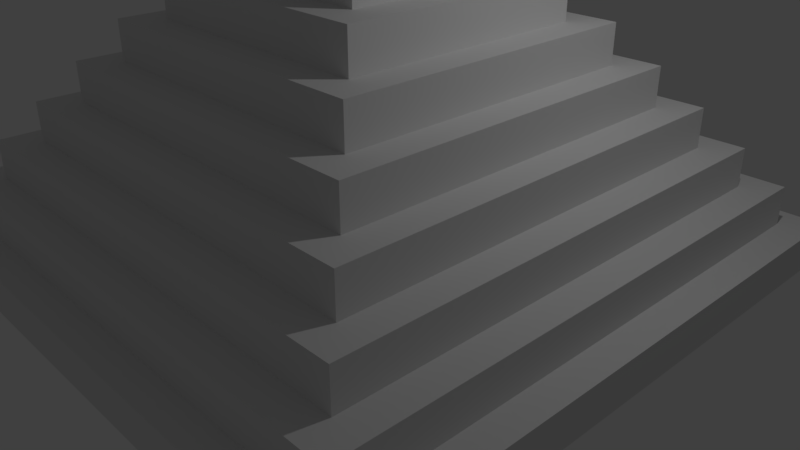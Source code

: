 # Source: MayanPyramid_minimal.blend  (saved by Blender 2.78.0; exported with 4.5.12 LTS)
import bpy
from mathutils import Matrix  # noqa: F401  (used for matrix-valued properties, if any)

bpy.ops.wm.read_factory_settings(use_empty=True)
scene = bpy.context.scene
scene.name = 'Scene'

# ---- collections
col_collection_1 = bpy.data.collections.new('Collection 1'); scene.collection.children.link(col_collection_1)

# ---- materials (node trees are filled in below, after node groups)
mat_material = bpy.data.materials.new('Material')
mat_material.alpha_threshold = 0.0
mat_material.use_transparent_shadow = False
mat_material.roughness = 0.5
mat_material.line_color = (0.0, 0.0, 0.0, 1.0)

# ---- material node trees

# ---- world
world_world = bpy.data.worlds.new('World'); scene.world = world_world
world_world.color = (0.05088, 0.05088, 0.05088)
world_world.use_sun_shadow = False
world_world.sun_shadow_jitter_overblur = 0.0
world_world.cycles.sampling_method = 'MANUAL'

# ---- cameras
cam_camera = bpy.data.cameras.new('Camera')
cam_camera.clip_end = 100.0
cam_camera.lens = 35.0
cam_camera.sensor_width = 32.0
cam_camera.sensor_height = 18.0
cam_camera.ortho_scale = 7.314
cam_camera.dof.focus_distance = 0.0
cam_camera.dof.aperture_fstop = 128.0

# ---- lights
light_lamp = bpy.data.lights.new('Lamp', 'POINT')
light_lamp.transmission_factor = 0.0
light_lamp.cutoff_distance = 30.0
light_lamp.energy = 100.0
light_lamp.shadow_buffer_clip_start = 1.001
light_lamp.shadow_soft_size = 0.1
light_lamp.shadow_maximum_resolution = 0.006
light_lamp.use_absolute_resolution = True

# ---- meshes
me_cube = bpy.data.meshes.new('Cube')
me_cube.from_pydata([(0.9, 0.9, -0.02276), (1.0, 1.0, -1.023), (0.9, -0.9, -0.02276), (1.0, -1.0, -1.023), (-0.9, 0.9, -0.02276), (-1.0, 1.0, -1.023), (-0.9, -0.9, -0.02276), (-1.0, -1.0, -1.023), (1.0, -1.0, -0.02276), (-1.0, -1.0, -0.02276), (1.0, 1.0, -0.02276), (-1.0, 1.0, -0.02276), (0.8, -0.8, 0.9772), (-0.8, -0.8, 0.9772), (0.8, 0.8, 0.9772), (-0.8, 0.8, 0.9772), (0.9, -0.9, 0.9772), (-0.9, -0.9, 0.9772), (0.9, 0.9, 0.9772), (-0.9, 0.9, 0.9772), (0.7, -0.7, 1.977), (-0.7, -0.7, 1.977), (0.7, 0.7, 1.977), (-0.7, 0.7, 1.977), (0.8, -0.8, 1.977), (-0.8, -0.8, 1.977), (0.8, 0.8, 1.977), (-0.8, 0.8, 1.977), (0.6, -0.6, 2.977), (-0.6, -0.6, 2.977), (0.6, 0.6, 2.977), (-0.6, 0.6, 2.977), (0.7, -0.7, 2.977), (-0.7, -0.7, 2.977), (0.7, 0.7, 2.977), (-0.7, 0.7, 2.977), (0.5, -0.5, 3.977), (-0.5, -0.5, 3.977), (0.5, 0.5, 3.977), (-0.5, 0.5, 3.977), (0.6, -0.6, 3.977), (-0.6, -0.6, 3.977), (0.6, 0.6, 3.977), (-0.6, 0.6, 3.977), (0.4, -0.4, 4.977), (-0.4, -0.4, 4.977), (0.4, 0.4, 4.977), (-0.4, 0.4, 4.977), (0.5, -0.5, 4.977), (-0.5, -0.5, 4.977), (0.5, 0.5, 4.977), (-0.5, 0.5, 4.977), (0.4, -0.4, 4.977), (-0.4, -0.4, 4.977), (0.4, 0.4, 4.977), (-0.4, 0.4, 4.977), (0.3, -0.3, 5.977), (-0.3, -0.3, 5.977), (0.3, 0.3, 5.977), (-0.3, 0.3, 5.977), (0.4, -0.4, 5.977), (-0.4, -0.4, 5.977), (0.4, 0.4, 5.977), (-0.4, 0.4, 5.977), (0.3, -0.3, 5.977), (-0.3, -0.3, 5.977), (0.3, 0.3, 5.977), (-0.3, 0.3, 5.977), (0.2, -0.2, 6.977), (-0.2, -0.2, 6.977), (0.2, 0.2, 6.977), (-0.2, 0.2, 6.977), (0.3, -0.3, 6.977), (-0.3, -0.3, 6.977), (0.3, 0.3, 6.977), (-0.3, 0.3, 6.977), (0.2, -0.2, 8.477), (-0.2, -0.2, 8.477), (0.2, 0.2, 8.477), (-0.2, 0.2, 8.477)], [], [(3, 8, 9, 7), (4, 6, 17, 19), (1, 10, 8, 3), (5, 11, 10, 1), (7, 9, 11, 5), (5, 1, 3, 7), (2, 6, 9, 8), (0, 2, 8, 10), (6, 4, 11, 9), (4, 0, 10, 11), (12, 14, 26, 24), (6, 2, 16, 17), (0, 4, 19, 18), (2, 0, 18, 16), (12, 13, 17, 16), (14, 12, 16, 18), (13, 15, 19, 17), (15, 14, 18, 19), (22, 23, 35, 34), (15, 13, 25, 27), (13, 12, 24, 25), (14, 15, 27, 26), (20, 21, 25, 24), (22, 20, 24, 26), (21, 23, 27, 25), (23, 22, 26, 27), (31, 29, 41, 43), (20, 22, 34, 32), (23, 21, 33, 35), (21, 20, 32, 33), (28, 29, 33, 32), (30, 28, 32, 34), (29, 31, 35, 33), (31, 30, 34, 35), (39, 37, 49, 51), (29, 28, 40, 41), (30, 31, 43, 42), (28, 30, 42, 40), (36, 37, 41, 40), (38, 36, 40, 42), (37, 39, 43, 41), (39, 38, 42, 43), (46, 47, 55, 54), (37, 36, 48, 49), (38, 39, 51, 50), (36, 38, 50, 48), (44, 45, 49, 48), (46, 44, 48, 50), (45, 47, 51, 49), (47, 46, 50, 51), (55, 53, 61, 63), (44, 46, 54, 52), (47, 45, 53, 55), (45, 44, 52, 53), (56, 58, 66, 64), (53, 52, 60, 61), (54, 55, 63, 62), (52, 54, 62, 60), (56, 57, 61, 60), (58, 56, 60, 62), (57, 59, 63, 61), (59, 58, 62, 63), (67, 65, 73, 75), (59, 57, 65, 67), (57, 56, 64, 65), (58, 59, 67, 66), (71, 69, 77, 79), (65, 64, 72, 73), (66, 67, 75, 74), (64, 66, 74, 72), (68, 69, 73, 72), (70, 68, 72, 74), (69, 71, 75, 73), (71, 70, 74, 75), (78, 79, 77, 76), (69, 68, 76, 77), (70, 71, 79, 78), (68, 70, 78, 76)])
me_cube.materials.append(mat_material)
me_cube.use_remesh_preserve_volume = False
me_cube.use_remesh_preserve_attributes = False
me_cube.use_mirror_vertex_groups = False
me_cube.update()

# ---- objects
ob_cube = bpy.data.objects.new('Cube', me_cube)
ob_lamp = bpy.data.objects.new('Lamp', light_lamp)
ob_camera = bpy.data.objects.new('Camera', cam_camera)

# ---- transforms, parenting, visibility, modifiers, constraints
ob_cube.location = (0.0, 0.0, 0.5157)
ob_cube.scale = (4.0, 4.0, 0.5)
ob_cube.lock_rotations_4d = False
ob_cube.empty_display_type = 'ARROWS'
ob_cube.lineart.crease_threshold = 0.0
ob_lamp.location = (4.076, 1.005, 5.904)
ob_lamp.rotation_euler = (0.6503, 0.05522, 1.866)
ob_lamp.lock_rotations_4d = False
ob_lamp.empty_display_type = 'ARROWS'
ob_lamp.color = (0.0, 0.0, 0.0, 0.0)
ob_lamp.lineart.crease_threshold = 0.0
ob_camera.location = (7.481, -6.508, 5.344)
ob_camera.rotation_euler = (1.109, 0.0, 0.8149)
ob_camera.lock_rotations_4d = False
ob_camera.empty_display_type = 'ARROWS'
ob_camera.color = (0.0, 0.0, 0.0, 0.0)
ob_camera.display_type = 'WIRE'
ob_camera.lineart.crease_threshold = 0.0

# ---- collection membership
col_collection_1.objects.link(ob_cube)
col_collection_1.objects.link(ob_lamp)
col_collection_1.objects.link(ob_camera)

# ---- scene / render settings (as saved in the file)
scene.camera = ob_camera
scene.frame_start = 1; scene.frame_end = 250; scene.frame_set(1)
scene.render.engine = 'BLENDER_EEVEE_NEXT'
scene.render.resolution_percentage = 50
scene.render.dither_intensity = 0.0
scene.cycles.use_denoising = False
scene.cycles.samples = 128
scene.cycles.sampling_pattern = 'TABULATED_SOBOL'
scene.cycles.light_sampling_threshold = 0.0
scene.cycles.use_adaptive_sampling = False
scene.cycles.use_light_tree = False
scene.cycles.blur_glossy = 0.0
scene.cycles.sample_clamp_indirect = 0.0
scene.view_settings.view_transform = 'Standard'
bpy.context.view_layer.update()

